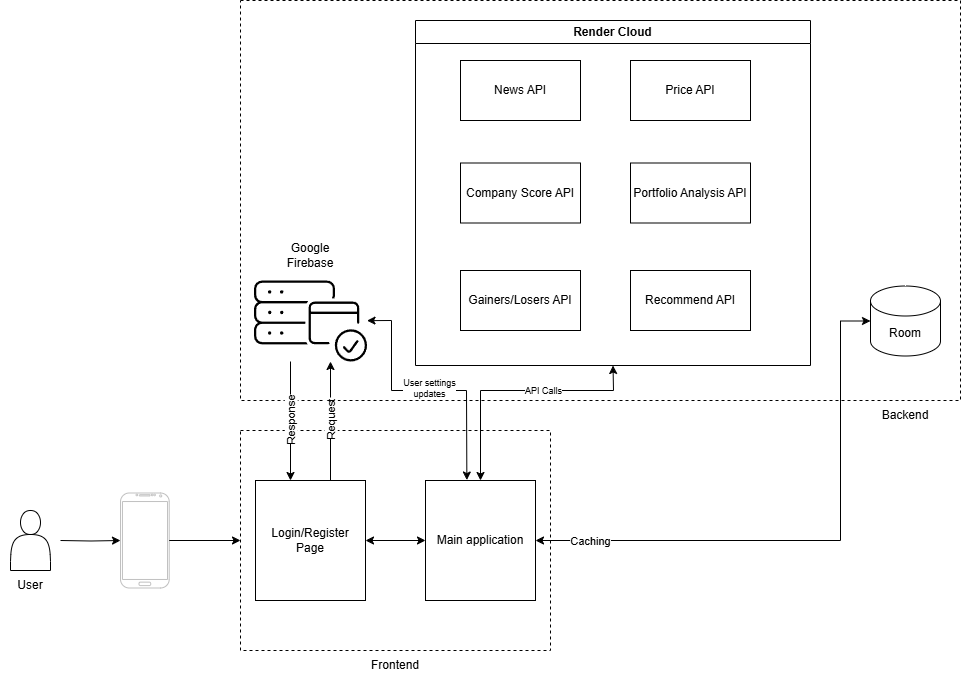

The diagram above was exported from draw.io. Its source (the exported page's mxGraphModel, read from the mxfile embedded in the PNG):
<mxGraphModel dx="980" dy="1388" grid="1" gridSize="10" guides="1" tooltips="1" connect="1" arrows="1" fold="1" page="1" pageScale="1" pageWidth="850" pageHeight="1100" math="0" shadow="0">
  <root>
    <mxCell id="0" />
    <mxCell id="1" parent="0" />
    <mxCell id="IjDcAiSLNcNCDG_7NGX8-46" value="" style="rounded=0;whiteSpace=wrap;html=1;fillColor=none;dashed=1;" vertex="1" parent="1">
      <mxGeometry x="250" y="30" width="720" height="400" as="geometry" />
    </mxCell>
    <mxCell id="IjDcAiSLNcNCDG_7NGX8-8" value="" style="shape=actor;whiteSpace=wrap;html=1;" vertex="1" parent="1">
      <mxGeometry x="20" y="540" width="40" height="60" as="geometry" />
    </mxCell>
    <mxCell id="IjDcAiSLNcNCDG_7NGX8-9" value="User" style="text;html=1;align=center;verticalAlign=middle;whiteSpace=wrap;rounded=0;" vertex="1" parent="1">
      <mxGeometry x="10" y="600" width="60" height="30" as="geometry" />
    </mxCell>
    <mxCell id="IjDcAiSLNcNCDG_7NGX8-19" value="" style="edgeStyle=orthogonalEdgeStyle;rounded=0;orthogonalLoop=1;jettySize=auto;html=1;" edge="1" parent="1" target="IjDcAiSLNcNCDG_7NGX8-16">
      <mxGeometry relative="1" as="geometry">
        <mxPoint x="70" y="570" as="sourcePoint" />
      </mxGeometry>
    </mxCell>
    <mxCell id="IjDcAiSLNcNCDG_7NGX8-16" value="" style="verticalLabelPosition=bottom;verticalAlign=top;html=1;shadow=0;dashed=0;strokeWidth=1;shape=mxgraph.android.phone2;strokeColor=#c0c0c0;" vertex="1" parent="1">
      <mxGeometry x="130" y="522.5" width="48.72" height="95" as="geometry" />
    </mxCell>
    <mxCell id="IjDcAiSLNcNCDG_7NGX8-24" value="" style="edgeStyle=orthogonalEdgeStyle;rounded=0;orthogonalLoop=1;jettySize=auto;html=1;" edge="1" parent="1" source="IjDcAiSLNcNCDG_7NGX8-16" target="IjDcAiSLNcNCDG_7NGX8-20">
      <mxGeometry relative="1" as="geometry" />
    </mxCell>
    <mxCell id="IjDcAiSLNcNCDG_7NGX8-20" value="" style="rounded=0;whiteSpace=wrap;html=1;fillColor=none;dashed=1;" vertex="1" parent="1">
      <mxGeometry x="250" y="460" width="310" height="220" as="geometry" />
    </mxCell>
    <mxCell id="IjDcAiSLNcNCDG_7NGX8-21" value="Frontend" style="text;html=1;align=center;verticalAlign=middle;whiteSpace=wrap;rounded=0;" vertex="1" parent="1">
      <mxGeometry x="375" y="680" width="60" height="30" as="geometry" />
    </mxCell>
    <mxCell id="IjDcAiSLNcNCDG_7NGX8-25" value="&lt;font&gt;Login/Register&lt;/font&gt;&lt;div&gt;&lt;font&gt;Page&lt;/font&gt;&lt;/div&gt;" style="rounded=0;whiteSpace=wrap;html=1;" vertex="1" parent="1">
      <mxGeometry x="265" y="510" width="110" height="120" as="geometry" />
    </mxCell>
    <mxCell id="IjDcAiSLNcNCDG_7NGX8-32" value="Main application" style="rounded=0;whiteSpace=wrap;html=1;" vertex="1" parent="1">
      <mxGeometry x="435" y="510" width="110" height="120" as="geometry" />
    </mxCell>
    <mxCell id="IjDcAiSLNcNCDG_7NGX8-33" value="" style="endArrow=classic;startArrow=classic;html=1;rounded=0;exitX=1;exitY=0.5;exitDx=0;exitDy=0;entryX=0;entryY=0.5;entryDx=0;entryDy=0;" edge="1" parent="1" source="IjDcAiSLNcNCDG_7NGX8-25" target="IjDcAiSLNcNCDG_7NGX8-32">
      <mxGeometry width="50" height="50" relative="1" as="geometry">
        <mxPoint x="560" y="690" as="sourcePoint" />
        <mxPoint x="610" y="640" as="targetPoint" />
      </mxGeometry>
    </mxCell>
    <mxCell id="IjDcAiSLNcNCDG_7NGX8-39" value="" style="sketch=0;verticalLabelPosition=bottom;sketch=0;aspect=fixed;html=1;verticalAlign=top;strokeColor=none;fillColor=#000000;align=center;outlineConnect=0;pointerEvents=1;shape=mxgraph.citrix2.citrix_license_server;" vertex="1" parent="1">
      <mxGeometry x="263.49" y="310" width="113.02" height="81" as="geometry" />
    </mxCell>
    <mxCell id="IjDcAiSLNcNCDG_7NGX8-40" value="Google Firebase" style="text;html=1;align=center;verticalAlign=middle;whiteSpace=wrap;rounded=0;" vertex="1" parent="1">
      <mxGeometry x="290" y="270" width="60" height="30" as="geometry" />
    </mxCell>
    <mxCell id="IjDcAiSLNcNCDG_7NGX8-41" value="" style="endArrow=classic;html=1;rounded=0;exitX=0.5;exitY=0;exitDx=0;exitDy=0;" edge="1" parent="1">
      <mxGeometry width="50" height="50" relative="1" as="geometry">
        <mxPoint x="340" y="510" as="sourcePoint" />
        <mxPoint x="340" y="391" as="targetPoint" />
      </mxGeometry>
    </mxCell>
    <mxCell id="IjDcAiSLNcNCDG_7NGX8-42" value="Request" style="edgeLabel;html=1;align=center;verticalAlign=middle;resizable=0;points=[];rotation=-90;" vertex="1" connectable="0" parent="IjDcAiSLNcNCDG_7NGX8-41">
      <mxGeometry x="0.3782" relative="1" as="geometry">
        <mxPoint y="22" as="offset" />
      </mxGeometry>
    </mxCell>
    <mxCell id="IjDcAiSLNcNCDG_7NGX8-43" value="" style="endArrow=classic;html=1;rounded=0;exitX=0.5;exitY=0;exitDx=0;exitDy=0;" edge="1" parent="1">
      <mxGeometry width="50" height="50" relative="1" as="geometry">
        <mxPoint x="300" y="391" as="sourcePoint" />
        <mxPoint x="300" y="510" as="targetPoint" />
      </mxGeometry>
    </mxCell>
    <mxCell id="IjDcAiSLNcNCDG_7NGX8-44" value="Response" style="edgeLabel;html=1;align=center;verticalAlign=middle;resizable=0;points=[];rotation=-90;" vertex="1" connectable="0" parent="IjDcAiSLNcNCDG_7NGX8-43">
      <mxGeometry x="0.3782" relative="1" as="geometry">
        <mxPoint y="-23" as="offset" />
      </mxGeometry>
    </mxCell>
    <mxCell id="IjDcAiSLNcNCDG_7NGX8-47" value="Backend" style="text;html=1;align=center;verticalAlign=middle;whiteSpace=wrap;rounded=0;" vertex="1" parent="1">
      <mxGeometry x="885" y="430" width="60" height="30" as="geometry" />
    </mxCell>
    <mxCell id="IjDcAiSLNcNCDG_7NGX8-48" value="Render Cloud" style="swimlane;whiteSpace=wrap;html=1;" vertex="1" parent="1">
      <mxGeometry x="425" y="50" width="395" height="345" as="geometry">
        <mxRectangle x="425" y="135" width="110" height="30" as="alternateBounds" />
      </mxGeometry>
    </mxCell>
    <mxCell id="IjDcAiSLNcNCDG_7NGX8-52" value="Portfolio Analysis API" style="rounded=0;whiteSpace=wrap;html=1;" vertex="1" parent="IjDcAiSLNcNCDG_7NGX8-48">
      <mxGeometry x="215" y="142.5" width="120" height="60" as="geometry" />
    </mxCell>
    <mxCell id="IjDcAiSLNcNCDG_7NGX8-51" value="Company Score API" style="rounded=0;whiteSpace=wrap;html=1;" vertex="1" parent="IjDcAiSLNcNCDG_7NGX8-48">
      <mxGeometry x="45" y="142.5" width="120" height="60" as="geometry" />
    </mxCell>
    <mxCell id="IjDcAiSLNcNCDG_7NGX8-49" value="News API" style="rounded=0;whiteSpace=wrap;html=1;" vertex="1" parent="1">
      <mxGeometry x="470" y="90" width="120" height="60" as="geometry" />
    </mxCell>
    <mxCell id="IjDcAiSLNcNCDG_7NGX8-50" value="Price API&lt;span style=&quot;color: rgba(0, 0, 0, 0); font-family: monospace; font-size: 0px; text-align: start; text-wrap-mode: nowrap;&quot;&gt;%3CmxGraphModel%3E%3Croot%3E%3CmxCell%20id%3D%220%22%2F%3E%3CmxCell%20id%3D%221%22%20parent%3D%220%22%2F%3E%3CmxCell%20id%3D%222%22%20value%3D%22News%20API%22%20style%3D%22rounded%3D0%3BwhiteSpace%3Dwrap%3Bhtml%3D1%3B%22%20vertex%3D%221%22%20parent%3D%221%22%3E%3CmxGeometry%20x%3D%22450%22%20y%3D%2290%22%20width%3D%22120%22%20height%3D%2260%22%20as%3D%22geometry%22%2F%3E%3C%2FmxCell%3E%3C%2Froot%3E%3C%2FmxGraphModel%3E&lt;/span&gt;" style="rounded=0;whiteSpace=wrap;html=1;" vertex="1" parent="1">
      <mxGeometry x="640" y="90" width="120" height="60" as="geometry" />
    </mxCell>
    <mxCell id="IjDcAiSLNcNCDG_7NGX8-53" value="Recommend API" style="rounded=0;whiteSpace=wrap;html=1;" vertex="1" parent="1">
      <mxGeometry x="640" y="300" width="120" height="60" as="geometry" />
    </mxCell>
    <mxCell id="IjDcAiSLNcNCDG_7NGX8-54" value="Gainers/Losers API" style="rounded=0;whiteSpace=wrap;html=1;" vertex="1" parent="1">
      <mxGeometry x="470" y="300" width="120" height="60" as="geometry" />
    </mxCell>
    <mxCell id="IjDcAiSLNcNCDG_7NGX8-55" value="" style="endArrow=classic;startArrow=classic;html=1;rounded=0;entryX=0.5;entryY=1;entryDx=0;entryDy=0;exitX=0.5;exitY=0;exitDx=0;exitDy=0;" edge="1" parent="1" source="IjDcAiSLNcNCDG_7NGX8-32" target="IjDcAiSLNcNCDG_7NGX8-48">
      <mxGeometry width="50" height="50" relative="1" as="geometry">
        <mxPoint x="600" y="590" as="sourcePoint" />
        <mxPoint x="650" y="540" as="targetPoint" />
        <Array as="points">
          <mxPoint x="490" y="420" />
          <mxPoint x="623" y="420" />
        </Array>
      </mxGeometry>
    </mxCell>
    <mxCell id="IjDcAiSLNcNCDG_7NGX8-63" value="API Calls" style="edgeLabel;html=1;align=center;verticalAlign=middle;resizable=0;points=[];fontSize=9;" vertex="1" connectable="0" parent="IjDcAiSLNcNCDG_7NGX8-55">
      <mxGeometry x="0.2253" y="-1" relative="1" as="geometry">
        <mxPoint y="-1" as="offset" />
      </mxGeometry>
    </mxCell>
    <mxCell id="IjDcAiSLNcNCDG_7NGX8-59" value="" style="edgeStyle=orthogonalEdgeStyle;rounded=0;orthogonalLoop=1;jettySize=auto;html=1;entryX=1;entryY=0.5;entryDx=0;entryDy=0;startArrow=classic;startFill=1;" edge="1" parent="1" source="IjDcAiSLNcNCDG_7NGX8-57" target="IjDcAiSLNcNCDG_7NGX8-32">
      <mxGeometry relative="1" as="geometry">
        <Array as="points">
          <mxPoint x="850" y="351" />
          <mxPoint x="850" y="570" />
        </Array>
      </mxGeometry>
    </mxCell>
    <mxCell id="IjDcAiSLNcNCDG_7NGX8-64" value="Caching" style="edgeLabel;html=1;align=center;verticalAlign=middle;resizable=0;points=[];" vertex="1" connectable="0" parent="IjDcAiSLNcNCDG_7NGX8-59">
      <mxGeometry x="0.5987" y="-2" relative="1" as="geometry">
        <mxPoint x="-56" y="2" as="offset" />
      </mxGeometry>
    </mxCell>
    <mxCell id="IjDcAiSLNcNCDG_7NGX8-57" value="Room" style="shape=cylinder3;whiteSpace=wrap;html=1;boundedLbl=1;backgroundOutline=1;size=15;" vertex="1" parent="1">
      <mxGeometry x="880" y="315.5" width="70" height="70" as="geometry" />
    </mxCell>
    <mxCell id="IjDcAiSLNcNCDG_7NGX8-66" value="" style="endArrow=classic;startArrow=classic;html=1;rounded=0;entryX=0.376;entryY=-0.004;entryDx=0;entryDy=0;entryPerimeter=0;" edge="1" parent="1" source="IjDcAiSLNcNCDG_7NGX8-39" target="IjDcAiSLNcNCDG_7NGX8-32">
      <mxGeometry width="50" height="50" relative="1" as="geometry">
        <mxPoint x="375.00378151260514" y="395" as="sourcePoint" />
        <mxPoint x="463.55" y="514" as="targetPoint" />
        <Array as="points">
          <mxPoint x="401" y="350" />
          <mxPoint x="401" y="420" />
          <mxPoint x="476" y="420" />
        </Array>
      </mxGeometry>
    </mxCell>
    <mxCell id="IjDcAiSLNcNCDG_7NGX8-67" value="&lt;span&gt;User settings&lt;/span&gt;&lt;div&gt;&lt;span&gt;updates&lt;/span&gt;&lt;/div&gt;" style="edgeLabel;html=1;align=center;verticalAlign=middle;resizable=0;points=[];labelBackgroundColor=default;fontSize=9;" vertex="1" connectable="0" parent="IjDcAiSLNcNCDG_7NGX8-66">
      <mxGeometry x="-0.0676" y="3" relative="1" as="geometry">
        <mxPoint x="11" as="offset" />
      </mxGeometry>
    </mxCell>
  </root>
</mxGraphModel>